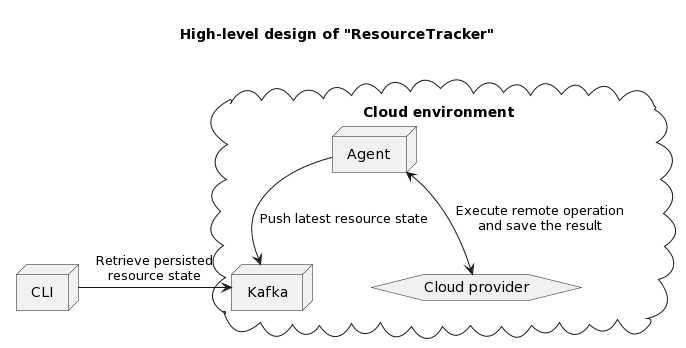

The diagram above was rendered by PlantUML. Its source (embedded in the PNG):
@startuml
title

  High-level design of "ResourceTracker"

end title

cloud "Cloud environment" {
    node "Kafka"
    node "Agent"
    hexagon "Cloud provider"
    
    [Agent] <--> [Cloud provider]: "Execute remote operation\nand save the result"
    [Agent] --> [Kafka]: "Push latest resource state"
}

node "CLI"

[CLI] -> [Kafka]: Retrieve persisted\nresource state
@enduml